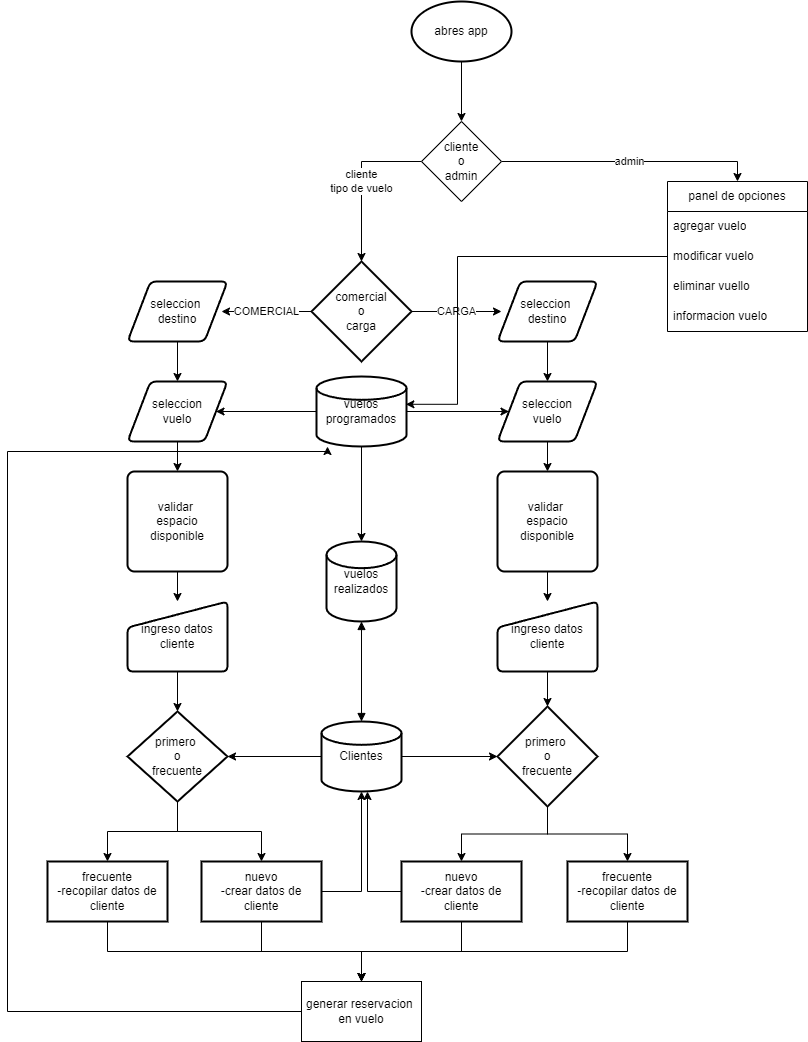

The diagram above was exported from draw.io. Its source (the exported page's mxGraphModel, read from the mxfile embedded in the PNG):
<mxGraphModel dx="1276" dy="1783" grid="1" gridSize="10" guides="1" tooltips="1" connect="1" arrows="1" fold="1" page="1" pageScale="1" pageWidth="827" pageHeight="1169" math="0" shadow="0">
  <root>
    <mxCell id="0" />
    <mxCell id="1" parent="0" />
    <mxCell id="R1m_rsAZctLCm46elbd2-5" value="cliente&lt;br&gt;tipo de vuelo" style="edgeStyle=orthogonalEdgeStyle;rounded=0;orthogonalLoop=1;jettySize=auto;html=1;" parent="1" source="NjBWbXBG_ceXv3EKLJ3f-1" target="R1m_rsAZctLCm46elbd2-2" edge="1">
      <mxGeometry relative="1" as="geometry">
        <mxPoint x="374" y="200" as="sourcePoint" />
      </mxGeometry>
    </mxCell>
    <mxCell id="NjBWbXBG_ceXv3EKLJ3f-2" value="" style="edgeStyle=orthogonalEdgeStyle;rounded=0;orthogonalLoop=1;jettySize=auto;html=1;" edge="1" parent="1" source="R1m_rsAZctLCm46elbd2-1" target="NjBWbXBG_ceXv3EKLJ3f-1">
      <mxGeometry relative="1" as="geometry" />
    </mxCell>
    <mxCell id="R1m_rsAZctLCm46elbd2-1" value="abres app" style="strokeWidth=2;html=1;shape=mxgraph.flowchart.start_1;whiteSpace=wrap;" parent="1" vertex="1">
      <mxGeometry x="424" width="100" height="60" as="geometry" />
    </mxCell>
    <mxCell id="R1m_rsAZctLCm46elbd2-4" value="CARGA" style="edgeStyle=orthogonalEdgeStyle;rounded=0;orthogonalLoop=1;jettySize=auto;html=1;" parent="1" source="R1m_rsAZctLCm46elbd2-2" edge="1">
      <mxGeometry relative="1" as="geometry">
        <mxPoint x="514" y="310" as="targetPoint" />
      </mxGeometry>
    </mxCell>
    <mxCell id="R1m_rsAZctLCm46elbd2-7" value="COMERCIAL" style="edgeStyle=orthogonalEdgeStyle;rounded=0;orthogonalLoop=1;jettySize=auto;html=1;" parent="1" source="R1m_rsAZctLCm46elbd2-2" edge="1">
      <mxGeometry relative="1" as="geometry">
        <mxPoint x="234" y="310" as="targetPoint" />
      </mxGeometry>
    </mxCell>
    <mxCell id="R1m_rsAZctLCm46elbd2-2" value="comercial&lt;br&gt;o&lt;br&gt;carga" style="strokeWidth=2;html=1;shape=mxgraph.flowchart.decision;whiteSpace=wrap;" parent="1" vertex="1">
      <mxGeometry x="324" y="260" width="100" height="100" as="geometry" />
    </mxCell>
    <mxCell id="R1m_rsAZctLCm46elbd2-26" value="" style="edgeStyle=orthogonalEdgeStyle;rounded=0;orthogonalLoop=1;jettySize=auto;html=1;" parent="1" source="R1m_rsAZctLCm46elbd2-8" target="R1m_rsAZctLCm46elbd2-18" edge="1">
      <mxGeometry relative="1" as="geometry" />
    </mxCell>
    <mxCell id="R1m_rsAZctLCm46elbd2-28" value="" style="edgeStyle=orthogonalEdgeStyle;rounded=0;orthogonalLoop=1;jettySize=auto;html=1;" parent="1" source="R1m_rsAZctLCm46elbd2-8" target="R1m_rsAZctLCm46elbd2-19" edge="1">
      <mxGeometry relative="1" as="geometry" />
    </mxCell>
    <mxCell id="R1m_rsAZctLCm46elbd2-55" value="" style="edgeStyle=orthogonalEdgeStyle;rounded=0;orthogonalLoop=1;jettySize=auto;html=1;" parent="1" source="R1m_rsAZctLCm46elbd2-8" target="R1m_rsAZctLCm46elbd2-9" edge="1">
      <mxGeometry relative="1" as="geometry" />
    </mxCell>
    <mxCell id="R1m_rsAZctLCm46elbd2-8" value="vuelos programados" style="strokeWidth=2;html=1;shape=mxgraph.flowchart.database;whiteSpace=wrap;" parent="1" vertex="1">
      <mxGeometry x="329" y="375" width="90" height="70" as="geometry" />
    </mxCell>
    <mxCell id="R1m_rsAZctLCm46elbd2-9" value="vuelos realizados" style="strokeWidth=2;html=1;shape=mxgraph.flowchart.database;whiteSpace=wrap;" parent="1" vertex="1">
      <mxGeometry x="339" y="540" width="70" height="80" as="geometry" />
    </mxCell>
    <mxCell id="R1m_rsAZctLCm46elbd2-40" value="" style="edgeStyle=orthogonalEdgeStyle;rounded=0;orthogonalLoop=1;jettySize=auto;html=1;" parent="1" source="R1m_rsAZctLCm46elbd2-10" target="R1m_rsAZctLCm46elbd2-38" edge="1">
      <mxGeometry relative="1" as="geometry" />
    </mxCell>
    <mxCell id="R1m_rsAZctLCm46elbd2-41" value="" style="edgeStyle=orthogonalEdgeStyle;rounded=0;orthogonalLoop=1;jettySize=auto;html=1;" parent="1" source="R1m_rsAZctLCm46elbd2-10" target="R1m_rsAZctLCm46elbd2-37" edge="1">
      <mxGeometry relative="1" as="geometry" />
    </mxCell>
    <mxCell id="R1m_rsAZctLCm46elbd2-10" value="Clientes" style="strokeWidth=2;html=1;shape=mxgraph.flowchart.database;whiteSpace=wrap;" parent="1" vertex="1">
      <mxGeometry x="334" y="720" width="80" height="70" as="geometry" />
    </mxCell>
    <mxCell id="R1m_rsAZctLCm46elbd2-20" value="" style="edgeStyle=orthogonalEdgeStyle;rounded=0;orthogonalLoop=1;jettySize=auto;html=1;" parent="1" source="R1m_rsAZctLCm46elbd2-16" target="R1m_rsAZctLCm46elbd2-18" edge="1">
      <mxGeometry relative="1" as="geometry" />
    </mxCell>
    <mxCell id="R1m_rsAZctLCm46elbd2-16" value="seleccion&amp;nbsp;&lt;br&gt;destino" style="shape=parallelogram;html=1;strokeWidth=2;perimeter=parallelogramPerimeter;whiteSpace=wrap;rounded=1;arcSize=12;size=0.23;" parent="1" vertex="1">
      <mxGeometry x="140" y="280" width="100" height="60" as="geometry" />
    </mxCell>
    <mxCell id="R1m_rsAZctLCm46elbd2-21" value="" style="edgeStyle=orthogonalEdgeStyle;rounded=0;orthogonalLoop=1;jettySize=auto;html=1;" parent="1" source="R1m_rsAZctLCm46elbd2-17" target="R1m_rsAZctLCm46elbd2-19" edge="1">
      <mxGeometry relative="1" as="geometry" />
    </mxCell>
    <mxCell id="R1m_rsAZctLCm46elbd2-17" value="seleccion&amp;nbsp;&lt;br&gt;destino" style="shape=parallelogram;html=1;strokeWidth=2;perimeter=parallelogramPerimeter;whiteSpace=wrap;rounded=1;arcSize=12;size=0.23;" parent="1" vertex="1">
      <mxGeometry x="510" y="280" width="100" height="60" as="geometry" />
    </mxCell>
    <mxCell id="R1m_rsAZctLCm46elbd2-30" value="" style="edgeStyle=orthogonalEdgeStyle;rounded=0;orthogonalLoop=1;jettySize=auto;html=1;" parent="1" source="R1m_rsAZctLCm46elbd2-18" target="R1m_rsAZctLCm46elbd2-29" edge="1">
      <mxGeometry relative="1" as="geometry" />
    </mxCell>
    <mxCell id="R1m_rsAZctLCm46elbd2-18" value="seleccion&lt;br&gt;vuelo" style="shape=parallelogram;html=1;strokeWidth=2;perimeter=parallelogramPerimeter;whiteSpace=wrap;rounded=1;arcSize=12;size=0.23;" parent="1" vertex="1">
      <mxGeometry x="140" y="380" width="100" height="60" as="geometry" />
    </mxCell>
    <mxCell id="R1m_rsAZctLCm46elbd2-32" value="" style="edgeStyle=orthogonalEdgeStyle;rounded=0;orthogonalLoop=1;jettySize=auto;html=1;" parent="1" source="R1m_rsAZctLCm46elbd2-19" target="R1m_rsAZctLCm46elbd2-31" edge="1">
      <mxGeometry relative="1" as="geometry" />
    </mxCell>
    <mxCell id="R1m_rsAZctLCm46elbd2-19" value="seleccion&lt;br&gt;vuelo" style="shape=parallelogram;html=1;strokeWidth=2;perimeter=parallelogramPerimeter;whiteSpace=wrap;rounded=1;arcSize=12;size=0.23;" parent="1" vertex="1">
      <mxGeometry x="510" y="380" width="100" height="60" as="geometry" />
    </mxCell>
    <mxCell id="R1m_rsAZctLCm46elbd2-25" style="edgeStyle=orthogonalEdgeStyle;rounded=0;orthogonalLoop=1;jettySize=auto;html=1;exitX=0.5;exitY=1;exitDx=0;exitDy=0;exitPerimeter=0;" parent="1" edge="1">
      <mxGeometry relative="1" as="geometry">
        <mxPoint x="685" y="435" as="sourcePoint" />
        <mxPoint x="685" y="435" as="targetPoint" />
      </mxGeometry>
    </mxCell>
    <mxCell id="R1m_rsAZctLCm46elbd2-35" value="" style="edgeStyle=orthogonalEdgeStyle;rounded=0;orthogonalLoop=1;jettySize=auto;html=1;" parent="1" source="R1m_rsAZctLCm46elbd2-29" target="R1m_rsAZctLCm46elbd2-33" edge="1">
      <mxGeometry relative="1" as="geometry" />
    </mxCell>
    <mxCell id="R1m_rsAZctLCm46elbd2-29" value="validar&amp;nbsp;&lt;br&gt;espacio&lt;br&gt;disponible" style="rounded=1;whiteSpace=wrap;html=1;absoluteArcSize=1;arcSize=14;strokeWidth=2;" parent="1" vertex="1">
      <mxGeometry x="140" y="470" width="100" height="100" as="geometry" />
    </mxCell>
    <mxCell id="R1m_rsAZctLCm46elbd2-36" value="" style="edgeStyle=orthogonalEdgeStyle;rounded=0;orthogonalLoop=1;jettySize=auto;html=1;" parent="1" source="R1m_rsAZctLCm46elbd2-31" target="R1m_rsAZctLCm46elbd2-34" edge="1">
      <mxGeometry relative="1" as="geometry" />
    </mxCell>
    <mxCell id="R1m_rsAZctLCm46elbd2-31" value="validar&amp;nbsp;&lt;br&gt;espacio&lt;br&gt;disponible" style="rounded=1;whiteSpace=wrap;html=1;absoluteArcSize=1;arcSize=14;strokeWidth=2;" parent="1" vertex="1">
      <mxGeometry x="510" y="470" width="100" height="100" as="geometry" />
    </mxCell>
    <mxCell id="R1m_rsAZctLCm46elbd2-42" value="" style="edgeStyle=orthogonalEdgeStyle;rounded=0;orthogonalLoop=1;jettySize=auto;html=1;" parent="1" source="R1m_rsAZctLCm46elbd2-33" target="R1m_rsAZctLCm46elbd2-37" edge="1">
      <mxGeometry relative="1" as="geometry" />
    </mxCell>
    <mxCell id="R1m_rsAZctLCm46elbd2-33" value="ingreso datos&lt;br&gt;cliente" style="html=1;strokeWidth=2;shape=manualInput;whiteSpace=wrap;rounded=1;size=26;arcSize=11;" parent="1" vertex="1">
      <mxGeometry x="140" y="600" width="100" height="70" as="geometry" />
    </mxCell>
    <mxCell id="R1m_rsAZctLCm46elbd2-39" value="" style="edgeStyle=orthogonalEdgeStyle;rounded=0;orthogonalLoop=1;jettySize=auto;html=1;" parent="1" source="R1m_rsAZctLCm46elbd2-34" target="R1m_rsAZctLCm46elbd2-38" edge="1">
      <mxGeometry relative="1" as="geometry" />
    </mxCell>
    <mxCell id="R1m_rsAZctLCm46elbd2-34" value="ingreso datos&lt;br&gt;cliente" style="html=1;strokeWidth=2;shape=manualInput;whiteSpace=wrap;rounded=1;size=26;arcSize=11;" parent="1" vertex="1">
      <mxGeometry x="510" y="600" width="100" height="70" as="geometry" />
    </mxCell>
    <mxCell id="R1m_rsAZctLCm46elbd2-49" value="" style="edgeStyle=orthogonalEdgeStyle;rounded=0;orthogonalLoop=1;jettySize=auto;html=1;" parent="1" source="R1m_rsAZctLCm46elbd2-37" target="R1m_rsAZctLCm46elbd2-45" edge="1">
      <mxGeometry relative="1" as="geometry" />
    </mxCell>
    <mxCell id="R1m_rsAZctLCm46elbd2-50" style="edgeStyle=orthogonalEdgeStyle;rounded=0;orthogonalLoop=1;jettySize=auto;html=1;" parent="1" source="R1m_rsAZctLCm46elbd2-37" target="R1m_rsAZctLCm46elbd2-43" edge="1">
      <mxGeometry relative="1" as="geometry" />
    </mxCell>
    <mxCell id="R1m_rsAZctLCm46elbd2-37" value="primero&amp;nbsp;&lt;br&gt;o&lt;br&gt;frecuente" style="strokeWidth=2;html=1;shape=mxgraph.flowchart.decision;whiteSpace=wrap;" parent="1" vertex="1">
      <mxGeometry x="140" y="710" width="100" height="90" as="geometry" />
    </mxCell>
    <mxCell id="R1m_rsAZctLCm46elbd2-47" value="" style="edgeStyle=orthogonalEdgeStyle;rounded=0;orthogonalLoop=1;jettySize=auto;html=1;entryX=0.5;entryY=0;entryDx=0;entryDy=0;" parent="1" source="R1m_rsAZctLCm46elbd2-38" target="R1m_rsAZctLCm46elbd2-44" edge="1">
      <mxGeometry relative="1" as="geometry" />
    </mxCell>
    <mxCell id="R1m_rsAZctLCm46elbd2-48" style="edgeStyle=orthogonalEdgeStyle;rounded=0;orthogonalLoop=1;jettySize=auto;html=1;" parent="1" source="R1m_rsAZctLCm46elbd2-38" target="R1m_rsAZctLCm46elbd2-46" edge="1">
      <mxGeometry relative="1" as="geometry" />
    </mxCell>
    <mxCell id="R1m_rsAZctLCm46elbd2-38" value="primero&amp;nbsp;&lt;br&gt;o&lt;br&gt;frecuente" style="strokeWidth=2;html=1;shape=mxgraph.flowchart.decision;whiteSpace=wrap;" parent="1" vertex="1">
      <mxGeometry x="510" y="705" width="100" height="100" as="geometry" />
    </mxCell>
    <mxCell id="R1m_rsAZctLCm46elbd2-52" value="" style="edgeStyle=orthogonalEdgeStyle;rounded=0;orthogonalLoop=1;jettySize=auto;html=1;entryX=0.5;entryY=1;entryDx=0;entryDy=0;entryPerimeter=0;exitX=1;exitY=0.5;exitDx=0;exitDy=0;" parent="1" source="R1m_rsAZctLCm46elbd2-43" target="R1m_rsAZctLCm46elbd2-10" edge="1">
      <mxGeometry relative="1" as="geometry" />
    </mxCell>
    <mxCell id="fJNEp5uLmpf-V1BsJ8ES-2" style="edgeStyle=orthogonalEdgeStyle;rounded=0;orthogonalLoop=1;jettySize=auto;html=1;" parent="1" source="R1m_rsAZctLCm46elbd2-43" target="fJNEp5uLmpf-V1BsJ8ES-1" edge="1">
      <mxGeometry relative="1" as="geometry" />
    </mxCell>
    <mxCell id="R1m_rsAZctLCm46elbd2-43" value="nuevo&lt;br&gt;-crear datos de cliente" style="whiteSpace=wrap;html=1;strokeWidth=2;" parent="1" vertex="1">
      <mxGeometry x="214" y="860" width="120" height="60" as="geometry" />
    </mxCell>
    <mxCell id="R1m_rsAZctLCm46elbd2-51" style="edgeStyle=orthogonalEdgeStyle;rounded=0;orthogonalLoop=1;jettySize=auto;html=1;exitX=0;exitY=0.5;exitDx=0;exitDy=0;" parent="1" source="R1m_rsAZctLCm46elbd2-44" edge="1">
      <mxGeometry relative="1" as="geometry">
        <mxPoint x="380" y="790" as="targetPoint" />
        <Array as="points">
          <mxPoint x="380" y="890" />
        </Array>
      </mxGeometry>
    </mxCell>
    <mxCell id="fJNEp5uLmpf-V1BsJ8ES-4" style="edgeStyle=orthogonalEdgeStyle;rounded=0;orthogonalLoop=1;jettySize=auto;html=1;" parent="1" source="R1m_rsAZctLCm46elbd2-44" target="fJNEp5uLmpf-V1BsJ8ES-1" edge="1">
      <mxGeometry relative="1" as="geometry" />
    </mxCell>
    <mxCell id="R1m_rsAZctLCm46elbd2-44" value="nuevo&lt;br&gt;-crear datos de cliente" style="whiteSpace=wrap;html=1;strokeWidth=2;" parent="1" vertex="1">
      <mxGeometry x="414" y="860" width="120" height="60" as="geometry" />
    </mxCell>
    <mxCell id="fJNEp5uLmpf-V1BsJ8ES-3" style="edgeStyle=orthogonalEdgeStyle;rounded=0;orthogonalLoop=1;jettySize=auto;html=1;" parent="1" source="R1m_rsAZctLCm46elbd2-45" target="fJNEp5uLmpf-V1BsJ8ES-1" edge="1">
      <mxGeometry relative="1" as="geometry">
        <Array as="points">
          <mxPoint x="120" y="950" />
          <mxPoint x="374" y="950" />
        </Array>
      </mxGeometry>
    </mxCell>
    <mxCell id="R1m_rsAZctLCm46elbd2-45" value="frecuente&lt;br&gt;-recopilar datos de cliente" style="whiteSpace=wrap;html=1;strokeWidth=2;" parent="1" vertex="1">
      <mxGeometry x="60" y="860" width="120" height="60" as="geometry" />
    </mxCell>
    <mxCell id="fJNEp5uLmpf-V1BsJ8ES-5" style="edgeStyle=orthogonalEdgeStyle;rounded=0;orthogonalLoop=1;jettySize=auto;html=1;" parent="1" source="R1m_rsAZctLCm46elbd2-46" target="fJNEp5uLmpf-V1BsJ8ES-1" edge="1">
      <mxGeometry relative="1" as="geometry">
        <Array as="points">
          <mxPoint x="640" y="950" />
          <mxPoint x="374" y="950" />
        </Array>
      </mxGeometry>
    </mxCell>
    <mxCell id="R1m_rsAZctLCm46elbd2-46" value="frecuente&lt;br&gt;-recopilar datos de cliente" style="whiteSpace=wrap;html=1;strokeWidth=2;" parent="1" vertex="1">
      <mxGeometry x="580" y="860" width="120" height="60" as="geometry" />
    </mxCell>
    <mxCell id="R1m_rsAZctLCm46elbd2-54" value="" style="endArrow=block;startArrow=block;endFill=1;startFill=1;html=1;rounded=0;entryX=0.5;entryY=1;entryDx=0;entryDy=0;entryPerimeter=0;exitX=0.5;exitY=0;exitDx=0;exitDy=0;exitPerimeter=0;" parent="1" source="R1m_rsAZctLCm46elbd2-10" target="R1m_rsAZctLCm46elbd2-9" edge="1">
      <mxGeometry width="160" relative="1" as="geometry">
        <mxPoint x="294" y="680" as="sourcePoint" />
        <mxPoint x="454" y="680" as="targetPoint" />
      </mxGeometry>
    </mxCell>
    <mxCell id="fJNEp5uLmpf-V1BsJ8ES-6" style="edgeStyle=orthogonalEdgeStyle;rounded=0;orthogonalLoop=1;jettySize=auto;html=1;" parent="1" source="fJNEp5uLmpf-V1BsJ8ES-1" target="R1m_rsAZctLCm46elbd2-8" edge="1">
      <mxGeometry relative="1" as="geometry">
        <Array as="points">
          <mxPoint x="20" y="1010" />
          <mxPoint x="20" y="450" />
          <mxPoint x="340" y="450" />
        </Array>
      </mxGeometry>
    </mxCell>
    <mxCell id="fJNEp5uLmpf-V1BsJ8ES-1" value="generar reservacion&amp;nbsp;&lt;br&gt;en vuelo" style="rounded=0;whiteSpace=wrap;html=1;" parent="1" vertex="1">
      <mxGeometry x="314" y="980" width="120" height="60" as="geometry" />
    </mxCell>
    <mxCell id="NjBWbXBG_ceXv3EKLJ3f-6" value="admin" style="edgeStyle=orthogonalEdgeStyle;rounded=0;orthogonalLoop=1;jettySize=auto;html=1;entryX=0.5;entryY=0;entryDx=0;entryDy=0;" edge="1" parent="1" source="NjBWbXBG_ceXv3EKLJ3f-1" target="NjBWbXBG_ceXv3EKLJ3f-8">
      <mxGeometry relative="1" as="geometry">
        <mxPoint x="670" y="160" as="targetPoint" />
      </mxGeometry>
    </mxCell>
    <mxCell id="NjBWbXBG_ceXv3EKLJ3f-1" value="cliente&lt;br&gt;o&lt;br&gt;admin" style="rhombus;whiteSpace=wrap;html=1;" vertex="1" parent="1">
      <mxGeometry x="434" y="120" width="80" height="80" as="geometry" />
    </mxCell>
    <mxCell id="NjBWbXBG_ceXv3EKLJ3f-8" value="panel de opciones" style="swimlane;fontStyle=0;childLayout=stackLayout;horizontal=1;startSize=30;horizontalStack=0;resizeParent=1;resizeParentMax=0;resizeLast=0;collapsible=1;marginBottom=0;whiteSpace=wrap;html=1;" vertex="1" parent="1">
      <mxGeometry x="680" y="180" width="140" height="150" as="geometry" />
    </mxCell>
    <mxCell id="NjBWbXBG_ceXv3EKLJ3f-12" value="agregar vuelo" style="text;strokeColor=none;fillColor=none;align=left;verticalAlign=middle;spacingLeft=4;spacingRight=4;overflow=hidden;points=[[0,0.5],[1,0.5]];portConstraint=eastwest;rotatable=0;whiteSpace=wrap;html=1;" vertex="1" parent="NjBWbXBG_ceXv3EKLJ3f-8">
      <mxGeometry y="30" width="140" height="30" as="geometry" />
    </mxCell>
    <mxCell id="NjBWbXBG_ceXv3EKLJ3f-9" value="modificar vuelo" style="text;strokeColor=none;fillColor=none;align=left;verticalAlign=middle;spacingLeft=4;spacingRight=4;overflow=hidden;points=[[0,0.5],[1,0.5]];portConstraint=eastwest;rotatable=0;whiteSpace=wrap;html=1;" vertex="1" parent="NjBWbXBG_ceXv3EKLJ3f-8">
      <mxGeometry y="60" width="140" height="30" as="geometry" />
    </mxCell>
    <mxCell id="NjBWbXBG_ceXv3EKLJ3f-10" value="eliminar vuello" style="text;strokeColor=none;fillColor=none;align=left;verticalAlign=middle;spacingLeft=4;spacingRight=4;overflow=hidden;points=[[0,0.5],[1,0.5]];portConstraint=eastwest;rotatable=0;whiteSpace=wrap;html=1;" vertex="1" parent="NjBWbXBG_ceXv3EKLJ3f-8">
      <mxGeometry y="90" width="140" height="30" as="geometry" />
    </mxCell>
    <mxCell id="NjBWbXBG_ceXv3EKLJ3f-11" value="informacion vuelo" style="text;strokeColor=none;fillColor=none;align=left;verticalAlign=middle;spacingLeft=4;spacingRight=4;overflow=hidden;points=[[0,0.5],[1,0.5]];portConstraint=eastwest;rotatable=0;whiteSpace=wrap;html=1;" vertex="1" parent="NjBWbXBG_ceXv3EKLJ3f-8">
      <mxGeometry y="120" width="140" height="30" as="geometry" />
    </mxCell>
    <mxCell id="NjBWbXBG_ceXv3EKLJ3f-14" style="edgeStyle=orthogonalEdgeStyle;rounded=0;orthogonalLoop=1;jettySize=auto;html=1;entryX=0.993;entryY=0.397;entryDx=0;entryDy=0;entryPerimeter=0;" edge="1" parent="1" source="NjBWbXBG_ceXv3EKLJ3f-9" target="R1m_rsAZctLCm46elbd2-8">
      <mxGeometry relative="1" as="geometry">
        <Array as="points">
          <mxPoint x="470" y="255" />
          <mxPoint x="470" y="403" />
        </Array>
      </mxGeometry>
    </mxCell>
  </root>
</mxGraphModel>